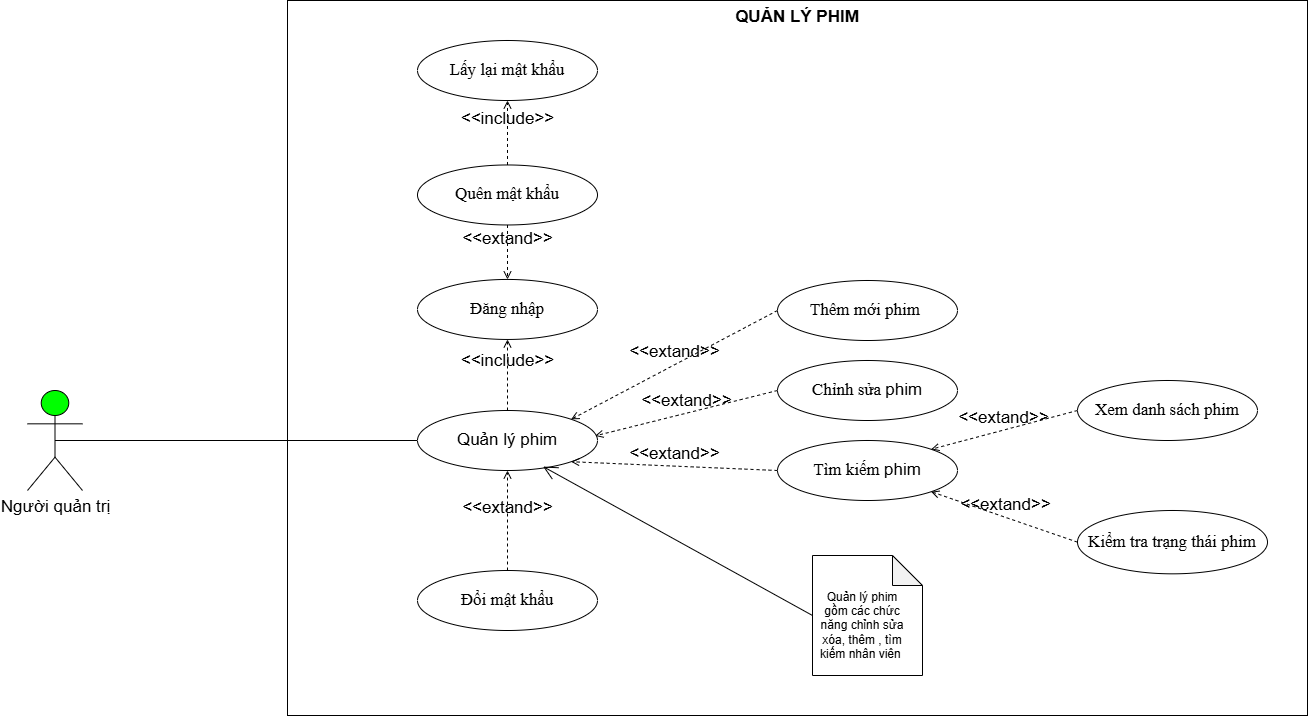

The diagram above was exported from draw.io. Its source (the exported page's mxGraphModel, read from the mxfile embedded in the PNG):
<mxGraphModel dx="703" dy="111" grid="1" gridSize="10" guides="1" tooltips="1" connect="1" arrows="1" fold="1" page="1" pageScale="1" pageWidth="827" pageHeight="1169" math="0" shadow="0">
  <root>
    <mxCell id="0" />
    <mxCell id="1" parent="0" />
    <mxCell id="NqYg2Fk48nRHr9zphMgM-691" parent="1" style="shape=rect;html=1;verticalAlign=top;fontStyle=1;whiteSpace=wrap;align=center;fillColor=light-dark(#FFFFFF,#FFF2E8);movable=0;resizable=0;rotatable=0;deletable=0;editable=0;locked=1;connectable=0;fontSize=17;" value="&lt;span&gt;QUẢN LÝ PHIM&lt;/span&gt;" vertex="1">
      <mxGeometry height="715" width="1020" x="2490" y="1600" as="geometry" />
    </mxCell>
    <mxCell id="NqYg2Fk48nRHr9zphMgM-692" edge="1" parent="1" source="NqYg2Fk48nRHr9zphMgM-693" style="rounded=0;orthogonalLoop=1;jettySize=auto;html=1;entryX=0;entryY=0.5;entryDx=0;entryDy=0;endArrow=none;endFill=0;exitX=0.5;exitY=0.5;exitDx=0;exitDy=0;exitPerimeter=0;fontSize=17;" target="NqYg2Fk48nRHr9zphMgM-694">
      <mxGeometry relative="1" as="geometry">
        <mxPoint x="2120" y="2040" as="sourcePoint" />
        <mxPoint x="2492.5" y="2038.46" as="targetPoint" />
      </mxGeometry>
    </mxCell>
    <mxCell id="NqYg2Fk48nRHr9zphMgM-693" parent="1" style="shape=umlActor;verticalLabelPosition=bottom;verticalAlign=top;outlineConnect=0;fillColor=#00FF00;html=1;fontSize=17;" value="&lt;span&gt;Người quản trị&lt;/span&gt;" vertex="1">
      <mxGeometry height="100" width="55" x="2230" y="1990" as="geometry" />
    </mxCell>
    <mxCell id="NqYg2Fk48nRHr9zphMgM-694" parent="1" style="ellipse;whiteSpace=wrap;html=1;aspect=fixed;fontSize=17;" value="&lt;font&gt;Quản lý phim&lt;/font&gt;" vertex="1">
      <mxGeometry height="60" width="180" x="2620" y="2010" as="geometry" />
    </mxCell>
    <mxCell id="NqYg2Fk48nRHr9zphMgM-695" parent="1" style="ellipse;whiteSpace=wrap;html=1;aspect=fixed;fontSize=17;" value="&lt;font face=&quot;Times New Roman&quot;&gt;Thêm mới phim&amp;nbsp;&lt;/font&gt;" vertex="1">
      <mxGeometry height="60" width="180" x="2980" y="1880" as="geometry" />
    </mxCell>
    <mxCell id="NqYg2Fk48nRHr9zphMgM-696" parent="1" style="ellipse;whiteSpace=wrap;html=1;aspect=fixed;fontSize=17;" value="&lt;font face=&quot;Times New Roman&quot;&gt;Chỉnh sửa&amp;nbsp;&lt;/font&gt;&lt;span&gt;phim&lt;/span&gt;" vertex="1">
      <mxGeometry height="60" width="180" x="2980" y="1960" as="geometry" />
    </mxCell>
    <mxCell id="NqYg2Fk48nRHr9zphMgM-697" parent="1" style="ellipse;whiteSpace=wrap;html=1;aspect=fixed;fontSize=17;" value="&lt;font face=&quot;Times New Roman&quot;&gt;Tìm kiếm&amp;nbsp;&lt;/font&gt;&lt;span&gt;phim&lt;/span&gt;" vertex="1">
      <mxGeometry height="60" width="180" x="2980" y="2040" as="geometry" />
    </mxCell>
    <mxCell id="NqYg2Fk48nRHr9zphMgM-698" parent="1" style="ellipse;whiteSpace=wrap;html=1;aspect=fixed;fontSize=17;" value="&lt;font face=&quot;Times New Roman&quot;&gt;Đổi mật khẩu&lt;/font&gt;" vertex="1">
      <mxGeometry height="60" width="180" x="2620" y="2170" as="geometry" />
    </mxCell>
    <mxCell id="NqYg2Fk48nRHr9zphMgM-699" edge="1" parent="1" source="NqYg2Fk48nRHr9zphMgM-697" style="html=1;verticalAlign=bottom;labelBackgroundColor=none;endArrow=open;endFill=0;dashed=1;rounded=0;exitX=0;exitY=0.5;exitDx=0;exitDy=0;entryX=1;entryY=1;entryDx=0;entryDy=0;fontSize=17;" target="NqYg2Fk48nRHr9zphMgM-694" value="&amp;lt;&amp;lt;extand&amp;gt;&amp;gt;">
      <mxGeometry relative="1" width="160" as="geometry">
        <mxPoint x="3280" y="1990" as="sourcePoint" />
        <mxPoint x="3440" y="1990" as="targetPoint" />
      </mxGeometry>
    </mxCell>
    <mxCell id="NqYg2Fk48nRHr9zphMgM-700" edge="1" parent="1" style="html=1;verticalAlign=bottom;labelBackgroundColor=none;endArrow=open;endFill=0;dashed=1;rounded=0;entryX=0.987;entryY=0.423;entryDx=0;entryDy=0;entryPerimeter=0;fontSize=17;" target="NqYg2Fk48nRHr9zphMgM-694" value="&amp;lt;&amp;lt;extand&amp;gt;&amp;gt;">
      <mxGeometry relative="1" width="160" as="geometry">
        <mxPoint x="2980" y="1990" as="sourcePoint" />
        <mxPoint x="3110" y="1990" as="targetPoint" />
      </mxGeometry>
    </mxCell>
    <mxCell id="NqYg2Fk48nRHr9zphMgM-701" edge="1" parent="1" source="NqYg2Fk48nRHr9zphMgM-695" style="html=1;verticalAlign=bottom;labelBackgroundColor=none;endArrow=open;endFill=0;dashed=1;rounded=0;exitX=0;exitY=0.5;exitDx=0;exitDy=0;entryX=1;entryY=0;entryDx=0;entryDy=0;fontSize=17;" target="NqYg2Fk48nRHr9zphMgM-694" value="&amp;lt;&amp;lt;extand&amp;gt;&amp;gt;">
      <mxGeometry relative="1" width="160" as="geometry">
        <mxPoint x="2950" y="1990" as="sourcePoint" />
        <mxPoint x="3110" y="1990" as="targetPoint" />
      </mxGeometry>
    </mxCell>
    <mxCell id="NqYg2Fk48nRHr9zphMgM-702" edge="1" parent="1" source="NqYg2Fk48nRHr9zphMgM-698" style="html=1;verticalAlign=bottom;labelBackgroundColor=none;endArrow=open;endFill=0;dashed=1;rounded=0;exitX=0.5;exitY=0;exitDx=0;exitDy=0;entryX=0.5;entryY=1;entryDx=0;entryDy=0;fontSize=17;" target="NqYg2Fk48nRHr9zphMgM-694" value="&amp;lt;&amp;lt;extand&amp;gt;&amp;gt;">
      <mxGeometry relative="1" width="160" as="geometry">
        <mxPoint x="2950" y="2180" as="sourcePoint" />
        <mxPoint x="3110" y="2180" as="targetPoint" />
      </mxGeometry>
    </mxCell>
    <mxCell id="NqYg2Fk48nRHr9zphMgM-703" edge="1" parent="1" style="html=1;verticalAlign=bottom;labelBackgroundColor=none;endArrow=open;endFill=0;dashed=1;rounded=0;exitX=0.5;exitY=0;exitDx=0;exitDy=0;entryX=0.5;entryY=1;entryDx=0;entryDy=0;fontSize=17;" target="NqYg2Fk48nRHr9zphMgM-704" value="&amp;lt;&amp;lt;include&amp;gt;&amp;gt;">
      <mxGeometry relative="1" width="160" as="geometry">
        <mxPoint x="2710" y="2010" as="sourcePoint" />
        <mxPoint x="2180" y="1848.9700000000003" as="targetPoint" />
      </mxGeometry>
    </mxCell>
    <mxCell id="NqYg2Fk48nRHr9zphMgM-704" parent="1" style="ellipse;whiteSpace=wrap;html=1;aspect=fixed;fontSize=17;" value="&lt;font face=&quot;Times New Roman&quot;&gt;Đăng nhập&lt;/font&gt;" vertex="1">
      <mxGeometry height="60" width="180" x="2620" y="1878.9499999999998" as="geometry" />
    </mxCell>
    <mxCell id="NqYg2Fk48nRHr9zphMgM-705" parent="1" style="ellipse;whiteSpace=wrap;html=1;aspect=fixed;fontSize=17;" value="&lt;font face=&quot;Times New Roman&quot;&gt;Quên mật khẩu&lt;/font&gt;" vertex="1">
      <mxGeometry height="60" width="180" x="2620" y="1764.4700000000003" as="geometry" />
    </mxCell>
    <mxCell id="NqYg2Fk48nRHr9zphMgM-706" parent="1" style="ellipse;whiteSpace=wrap;html=1;aspect=fixed;fontSize=17;" value="&lt;font face=&quot;Times New Roman&quot;&gt;Lấy lại mật khẩu&lt;/font&gt;" vertex="1">
      <mxGeometry height="60" width="180" x="2620" y="1640" as="geometry" />
    </mxCell>
    <mxCell id="NqYg2Fk48nRHr9zphMgM-707" edge="1" parent="1" source="NqYg2Fk48nRHr9zphMgM-705" style="html=1;verticalAlign=bottom;labelBackgroundColor=none;endArrow=open;endFill=0;dashed=1;rounded=0;exitX=0.5;exitY=1;exitDx=0;exitDy=0;fontSize=17;" target="NqYg2Fk48nRHr9zphMgM-704" value="&amp;lt;&amp;lt;extand&amp;gt;&amp;gt;">
      <mxGeometry relative="1" width="160" as="geometry">
        <mxPoint x="2820" y="1900" as="sourcePoint" />
        <mxPoint x="2980" y="1900" as="targetPoint" />
      </mxGeometry>
    </mxCell>
    <mxCell id="NqYg2Fk48nRHr9zphMgM-708" edge="1" parent="1" source="NqYg2Fk48nRHr9zphMgM-705" style="html=1;verticalAlign=bottom;labelBackgroundColor=none;endArrow=open;endFill=0;dashed=1;rounded=0;exitX=0.5;exitY=0;exitDx=0;exitDy=0;entryX=0.5;entryY=1;entryDx=0;entryDy=0;fontSize=17;" target="NqYg2Fk48nRHr9zphMgM-706" value="&amp;lt;&amp;lt;include&amp;gt;&amp;gt;">
      <mxGeometry relative="1" width="160" as="geometry">
        <mxPoint x="2820" y="1900" as="sourcePoint" />
        <mxPoint x="2980" y="1900" as="targetPoint" />
      </mxGeometry>
    </mxCell>
    <mxCell id="NqYg2Fk48nRHr9zphMgM-709" parent="1" style="ellipse;whiteSpace=wrap;html=1;aspect=fixed;fontSize=17;" value="&lt;font face=&quot;Times New Roman&quot;&gt;&lt;span&gt;Xem danh sách phim&lt;/span&gt;&lt;/font&gt;" vertex="1">
      <mxGeometry height="60" width="180" x="3280" y="1980" as="geometry" />
    </mxCell>
    <mxCell id="NqYg2Fk48nRHr9zphMgM-710" parent="1" style="ellipse;whiteSpace=wrap;html=1;aspect=fixed;fontSize=17;" value="&lt;font face=&quot;Times New Roman&quot;&gt;&lt;span&gt;Kiểm tra trạng thái phim&lt;/span&gt;&lt;/font&gt;" vertex="1">
      <mxGeometry height="63.33" width="190" x="3280" y="2110" as="geometry" />
    </mxCell>
    <mxCell id="NqYg2Fk48nRHr9zphMgM-711" edge="1" parent="1" source="NqYg2Fk48nRHr9zphMgM-709" style="html=1;verticalAlign=bottom;labelBackgroundColor=none;endArrow=open;endFill=0;dashed=1;rounded=0;exitX=0;exitY=0.5;exitDx=0;exitDy=0;entryX=1;entryY=0;entryDx=0;entryDy=0;fontSize=17;" target="NqYg2Fk48nRHr9zphMgM-697" value="&amp;lt;&amp;lt;extand&amp;gt;&amp;gt;">
      <mxGeometry relative="1" width="160" as="geometry">
        <mxPoint x="3140" y="2050" as="sourcePoint" />
        <mxPoint x="3300" y="2050" as="targetPoint" />
      </mxGeometry>
    </mxCell>
    <mxCell id="NqYg2Fk48nRHr9zphMgM-712" edge="1" parent="1" source="NqYg2Fk48nRHr9zphMgM-710" style="html=1;verticalAlign=bottom;labelBackgroundColor=none;endArrow=open;endFill=0;dashed=1;rounded=0;exitX=0;exitY=0.5;exitDx=0;exitDy=0;entryX=1;entryY=1;entryDx=0;entryDy=0;fontSize=17;" target="NqYg2Fk48nRHr9zphMgM-697" value="&amp;lt;&amp;lt;extand&amp;gt;&amp;gt;">
      <mxGeometry relative="1" width="160" as="geometry">
        <mxPoint x="3140" y="2050" as="sourcePoint" />
        <mxPoint x="3300" y="2050" as="targetPoint" />
      </mxGeometry>
    </mxCell>
    <mxCell id="NqYg2Fk48nRHr9zphMgM-713" parent="1" style="shape=note;whiteSpace=wrap;html=1;backgroundOutline=1;darkOpacity=0.05;" value="" vertex="1">
      <mxGeometry height="120" width="110" x="3015" y="2155" as="geometry" />
    </mxCell>
    <mxCell id="NqYg2Fk48nRHr9zphMgM-714" parent="1" style="text;html=1;whiteSpace=wrap;strokeColor=none;fillColor=none;align=center;verticalAlign=middle;rounded=0;" value="Quản lý phim gồm các chức năng chỉnh sửa xóa, thêm , tìm kiếm nhân viên&amp;nbsp;" vertex="1">
      <mxGeometry height="100" width="90" x="3020" y="2175" as="geometry" />
    </mxCell>
    <mxCell id="NqYg2Fk48nRHr9zphMgM-715" edge="1" parent="1" source="NqYg2Fk48nRHr9zphMgM-713" style="endArrow=open;endFill=1;endSize=12;html=1;rounded=0;exitX=0;exitY=0.5;exitDx=0;exitDy=0;entryX=0.698;entryY=0.935;entryDx=0;entryDy=0;entryPerimeter=0;exitPerimeter=0;" target="NqYg2Fk48nRHr9zphMgM-694" value="">
      <mxGeometry relative="1" width="160" as="geometry">
        <mxPoint x="3045" y="2205" as="sourcePoint" />
        <mxPoint x="2840" y="2255" as="targetPoint" />
      </mxGeometry>
    </mxCell>
  </root>
</mxGraphModel>